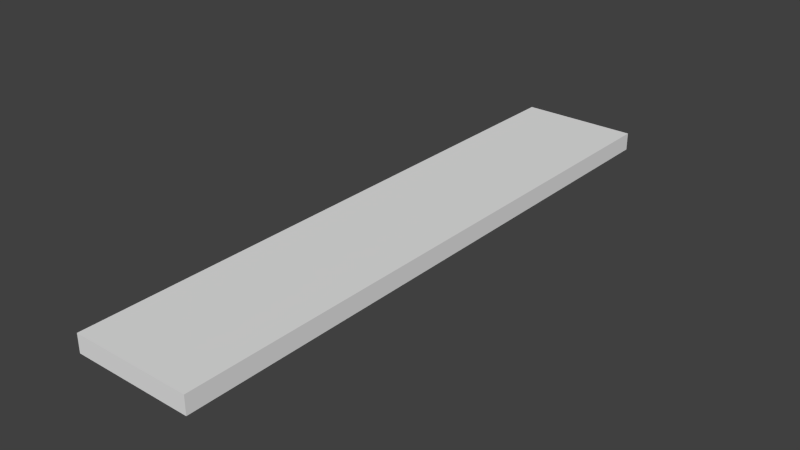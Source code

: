 # Source: TextPlaqueLong.blend  (saved by Blender 2.72.0; exported with 4.5.12 LTS)
import bpy
from mathutils import Matrix  # noqa: F401  (used for matrix-valued properties, if any)

bpy.ops.wm.read_factory_settings(use_empty=True)
scene = bpy.context.scene
scene.name = 'Scene'

# ---- collections
col_collection_1 = bpy.data.collections.new('Collection 1'); scene.collection.children.link(col_collection_1)

# ---- materials (node trees are filled in below, after node groups)
mat_textplaquelongmaterial = bpy.data.materials.new('TextPlaqueLongMaterial')
mat_textplaquelongmaterial.alpha_threshold = 0.0
mat_textplaquelongmaterial.use_transparent_shadow = False
mat_textplaquelongmaterial.roughness = 0.5

# ---- material node trees

# ---- world
world_world = bpy.data.worlds.new('World'); scene.world = world_world
world_world.color = (0.05088, 0.05088, 0.05088)
world_world.use_sun_shadow = False
world_world.sun_shadow_jitter_overblur = 0.0
world_world.cycles.sampling_method = 'MANUAL'
world_world.cycles.sample_map_resolution = 256

# ---- meshes
me_cube_001 = bpy.data.meshes.new('Cube.001')
me_cube_001.from_pydata([(-0.1, -0.5, -0.02), (-0.1, 0.5, -0.02), (0.1, 0.5, -0.02), (0.1, -0.5, -0.02), (-0.1, -0.5, 0.01), (-0.1, 0.5, 0.01), (0.1, 0.5, 0.01), (0.1, -0.5, 0.01)], [], [(4, 5, 1, 0), (5, 6, 2, 1), (6, 7, 3, 2), (7, 4, 0, 3), (0, 1, 2, 3), (7, 6, 5, 4)])
_uv = me_cube_001.uv_layers.new(name='UVMap')
_uv.uv.foreach_set('vector', [0.01172, 0.8301, 0.9883, 0.8301, 0.9883, 0.8887, 0.01172, 0.8887, 0.01172, 0.9219, 0.207, 0.9219, 0.207, 0.9805, 0.01172, 0.9805, 0.9883, 0.8887, 0.01172, 0.8887, 0.01172, 0.8301, 0.9883, 0.8301, 0.207, 0.9805, 0.01172, 0.9805, 0.01172, 0.9219, 0.207, 0.9219, 0.01172, 0.4199, 0.9883, 0.4199, 0.9883, 0.8105, 0.01172, 0.8105, 0.01172, 0.01172, 0.9883, 0.01172, 0.9883, 0.4023, 0.01172, 0.4023])
me_cube_001.materials.append(mat_textplaquelongmaterial)
me_cube_001.use_remesh_preserve_volume = False
me_cube_001.use_remesh_preserve_attributes = False
me_cube_001.use_mirror_vertex_groups = False
me_cube_001.update()

# ---- objects
ob_cube = bpy.data.objects.new('Cube', me_cube_001)

# ---- transforms, parenting, visibility, modifiers, constraints
ob_cube.location = (0.0, 0.0, 0.0)
ob_cube.lineart.crease_threshold = 0.0

# ---- collection membership
col_collection_1.objects.link(ob_cube)

# ---- scene / render settings (as saved in the file)
scene.frame_start = 1; scene.frame_end = 250; scene.frame_set(1)
scene.render.engine = 'BLENDER_EEVEE_NEXT'
scene.render.resolution_percentage = 50
scene.render.dither_intensity = 0.0
scene.cycles.use_denoising = False
scene.cycles.samples = 10
scene.cycles.sampling_pattern = 'TABULATED_SOBOL'
scene.cycles.light_sampling_threshold = 0.0
scene.cycles.use_adaptive_sampling = False
scene.cycles.use_light_tree = False
scene.cycles.blur_glossy = 0.0
scene.cycles.pixel_filter_type = 'GAUSSIAN'
scene.cycles.sample_clamp_indirect = 0.0
scene.view_settings.view_transform = 'Standard'
bpy.context.view_layer.update()

# ---- added for rendering (the .blend has no active camera and no usable light): camera, sun
cam_auto = bpy.data.cameras.new('AutoCamera')
cam_auto.lens = 50.0
cam_auto.sensor_width = 36.0
cam_auto.clip_end = 1000.0
ob_auto_camera = bpy.data.objects.new('AutoCamera', cam_auto)
scene.collection.objects.link(ob_auto_camera)
ob_auto_camera.location = (0.943956, -1.13275, 0.750165)
ob_auto_camera.rotation_euler = (1.09748, -7.21219e-08, 0.694738)
scene.camera = ob_auto_camera
light_auto_sun = bpy.data.lights.new('AutoSun', 'SUN')
light_auto_sun.energy = 3.0
light_auto_sun.angle = 0.0523599
ob_auto_sun = bpy.data.objects.new('AutoSun', light_auto_sun)
scene.collection.objects.link(ob_auto_sun)
ob_auto_sun.rotation_euler = (0.872665, 0.174533, 0.523599)
bpy.context.view_layer.update()

